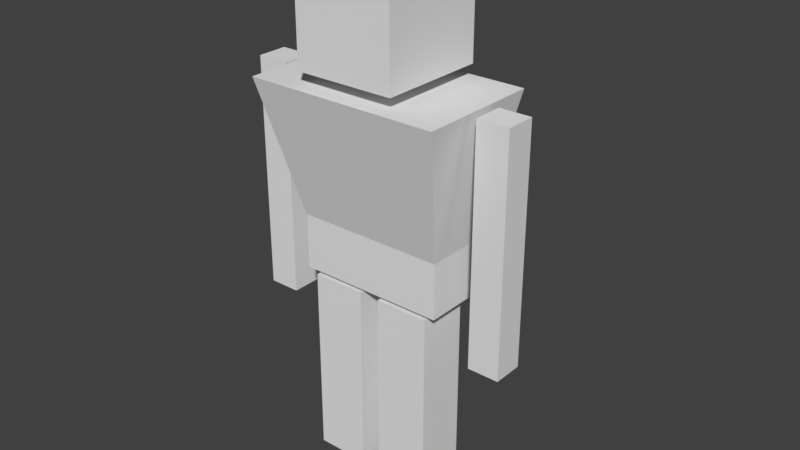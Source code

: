 # Source: Player.blend  (saved by Blender 2.78.0; exported with 4.5.12 LTS)
import bpy
from mathutils import Matrix  # noqa: F401  (used for matrix-valued properties, if any)

bpy.ops.wm.read_factory_settings(use_empty=True)
scene = bpy.context.scene
scene.name = 'Scene'

# ---- collections
col_collection_1 = bpy.data.collections.new('Collection 1'); scene.collection.children.link(col_collection_1)

# ---- world
world_world = bpy.data.worlds.new('World'); scene.world = world_world
world_world.color = (0.05088, 0.05088, 0.05088)
world_world.use_sun_shadow = False
world_world.sun_shadow_jitter_overblur = 0.0
world_world.cycles.sampling_method = 'MANUAL'

# ---- meshes
me_cube = bpy.data.meshes.new('Cube')
me_cube.from_pydata([(0.6289, -0.219, 1.687), (0.4197, -0.457, 4.414), (0.6289, 0.219, 1.687), (0.4197, 0.457, 4.414), (0.4197, 0.457, 3.427), (0.4197, -0.457, 3.427), (0.6289, -0.219, 2.153), (0.6289, 0.219, 2.153), (0.8214, 0.5224, 3.316), (0.8214, -0.5224, 3.316), (0.08616, -0.219, 0.01432), (0.08616, 0.219, 0.01432), (0.08616, 0.219, 1.65), (0.08616, -0.219, 1.65), (0.5428, 0.219, 1.65), (0.5428, -0.219, 1.65), (0.5428, 0.219, 0.01432), (0.5428, -0.219, 0.01432), (0.8836, -0.1283, 1.33), (0.8836, 0.1283, 1.33), (0.8836, 0.1283, 3.304), (0.8836, -0.1283, 3.304), (1.151, 0.1283, 3.304), (1.151, -0.1283, 3.304), (1.151, 0.1283, 1.33), (1.151, -0.1283, 1.33), (-0.6289, -0.219, 1.687), (-0.4197, -0.457, 4.414), (-0.6289, 0.219, 1.687), (-0.4197, 0.457, 4.414), (-0.4197, 0.457, 3.427), (-0.4197, -0.457, 3.427), (-0.6289, -0.219, 2.153), (-0.6289, 0.219, 2.153), (-0.8214, 0.5224, 3.316), (-0.8214, -0.5224, 3.316), (-0.08616, -0.219, 0.01432), (-0.08616, 0.219, 0.01432), (-0.08616, 0.219, 1.65), (-0.08616, -0.219, 1.65), (-0.5428, 0.219, 1.65), (-0.5428, -0.219, 1.65), (-0.5428, 0.219, 0.01432), (-0.5428, -0.219, 0.01432), (1.216e-14, 0.219, 1.687), (1.216e-14, -0.219, 1.687), (1.257e-14, -0.219, 2.153), (1.257e-14, 0.219, 2.153), (1.36e-14, 0.5224, 3.316), (1.36e-14, -0.5224, 3.316), (1.458e-14, 0.457, 4.414), (1.458e-14, -0.457, 4.414), (1.37e-14, -0.457, 3.427), (1.37e-14, 0.457, 3.427), (-0.8836, -0.1283, 1.33), (-0.8836, 0.1283, 1.33), (-0.8836, 0.1283, 3.304), (-0.8836, -0.1283, 3.304), (-1.151, 0.1283, 3.304), (-1.151, -0.1283, 3.304), (-1.151, 0.1283, 1.33), (-1.151, -0.1283, 1.33)], [], [(53, 50, 3, 4), (4, 3, 1, 5), (44, 47, 7, 2), (2, 7, 6, 0), (49, 9, 8, 48), (47, 48, 8, 7), (7, 8, 9, 6), (13, 12, 11, 10), (15, 13, 10, 17), (13, 15, 14, 12), (44, 2, 0, 45), (12, 14, 16, 11), (11, 16, 17, 10), (14, 15, 17, 16), (6, 9, 49, 46), (0, 6, 46, 45), (5, 52, 53, 4), (3, 50, 51, 1), (5, 1, 51, 52), (21, 20, 19, 18), (23, 21, 18, 25), (21, 23, 22, 20), (20, 22, 24, 19), (19, 24, 25, 18), (22, 23, 25, 24), (53, 30, 29, 50), (30, 31, 27, 29), (44, 28, 33, 47), (28, 26, 32, 33), (49, 48, 34, 35), (47, 33, 34, 48), (33, 32, 35, 34), (39, 36, 37, 38), (41, 43, 36, 39), (39, 38, 40, 41), (44, 45, 26, 28), (38, 37, 42, 40), (37, 36, 43, 42), (40, 42, 43, 41), (32, 46, 49, 35), (26, 45, 46, 32), (31, 30, 53, 52), (29, 27, 51, 50), (31, 52, 51, 27), (57, 54, 55, 56), (59, 61, 54, 57), (57, 56, 58, 59), (56, 55, 60, 58), (55, 54, 61, 60), (58, 60, 61, 59)])
me_cube.use_remesh_preserve_volume = False
me_cube.use_remesh_preserve_attributes = False
me_cube.use_mirror_vertex_groups = False
me_cube.update()
arm_armature_001 = bpy.data.armatures.new('Armature.001')  # bones are not reproduced

# ---- objects
ob_armature_001 = bpy.data.objects.new('Armature.001', arm_armature_001)
ob_cube_001 = bpy.data.objects.new('Cube.001', me_cube)

# ---- transforms, parenting, visibility, modifiers, constraints
ob_armature_001.location = (0.0, 0.0, 0.0)
ob_armature_001.show_in_front = True
ob_armature_001.lineart.crease_threshold = 0.0
ob_cube_001.parent = ob_armature_001
ob_cube_001.location = (0.0, 0.0, 0.0)
ob_cube_001.lineart.crease_threshold = 0.0
_vg = ob_cube_001.vertex_groups.new(name='Master')
_vg = ob_cube_001.vertex_groups.new(name='Core')
_vg.add([0, 2, 6, 7, 8, 9, 26, 28, 32, 33, 34, 35, 44, 45, 46, 47, 48, 49], 1.0, 'REPLACE')
_vg = ob_cube_001.vertex_groups.new(name='Head')
_vg.add([1, 3, 4, 5, 27, 29, 30, 31, 50, 51, 52, 53], 1.0, 'REPLACE')
_vg = ob_cube_001.vertex_groups.new(name='Arm_L')
_vg.add([18, 19, 20, 21, 22, 23, 24, 25], 1.0, 'REPLACE')
_vg = ob_cube_001.vertex_groups.new(name='Arm_R')
_vg.add([54, 55, 56, 57, 58, 59, 60, 61], 1.0, 'REPLACE')
_vg = ob_cube_001.vertex_groups.new(name='Leg_L')
_vg.add([10, 11, 12, 13, 14, 15, 16, 17], 1.0, 'REPLACE')
_vg = ob_cube_001.vertex_groups.new(name='Leg_R')
_vg.add([36, 37, 38, 39, 40, 41, 42, 43], 1.0, 'REPLACE')
_m = ob_cube_001.modifiers.new('Armature', 'ARMATURE')
_m.object = ob_armature_001

# ---- collection membership
col_collection_1.objects.link(ob_armature_001)
col_collection_1.objects.link(ob_cube_001)

# ---- scene / render settings (as saved in the file)
scene.frame_start = 1; scene.frame_end = 16; scene.frame_set(0)
scene.render.engine = 'BLENDER_EEVEE_NEXT'
scene.render.resolution_percentage = 50
scene.render.dither_intensity = 0.0
scene.cycles.use_denoising = False
scene.cycles.samples = 128
scene.cycles.sampling_pattern = 'TABULATED_SOBOL'
scene.cycles.light_sampling_threshold = 0.0
scene.cycles.use_adaptive_sampling = False
scene.cycles.use_light_tree = False
scene.cycles.blur_glossy = 0.0
scene.cycles.sample_clamp_indirect = 0.0
scene.view_settings.view_transform = 'Standard'
bpy.context.view_layer.update()

# ---- added for rendering (the .blend has no active camera and no usable light): camera, sun
cam_auto = bpy.data.cameras.new('AutoCamera')
cam_auto.lens = 50.0
cam_auto.sensor_width = 36.0
cam_auto.clip_end = 1000.0
ob_auto_camera = bpy.data.objects.new('AutoCamera', cam_auto)
scene.collection.objects.link(ob_auto_camera)
ob_auto_camera.location = (4.85737, -5.67823, 6.00528)
ob_auto_camera.rotation_euler = (1.09748, -7.21219e-08, 0.694738)
scene.camera = ob_auto_camera
light_auto_sun = bpy.data.lights.new('AutoSun', 'SUN')
light_auto_sun.energy = 3.0
light_auto_sun.angle = 0.0523599
ob_auto_sun = bpy.data.objects.new('AutoSun', light_auto_sun)
scene.collection.objects.link(ob_auto_sun)
ob_auto_sun.rotation_euler = (0.872665, 0.174533, 0.523599)
bpy.context.view_layer.update()
